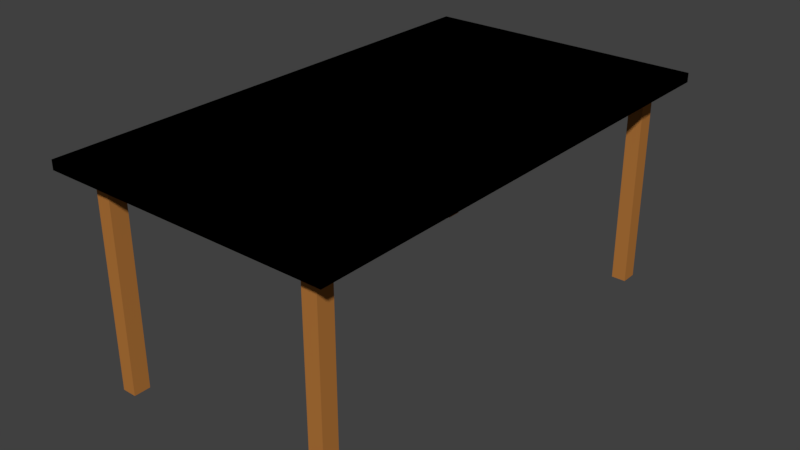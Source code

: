# Source: lowpolytable.blend  (saved by Blender 2.79.0; exported with 4.5.12 LTS)
import bpy
from mathutils import Matrix  # noqa: F401  (used for matrix-valued properties, if any)

bpy.ops.wm.read_factory_settings(use_empty=True)
scene = bpy.context.scene
scene.name = 'Scene'

# ---- collections
col_collection_1 = bpy.data.collections.new('Collection 1'); scene.collection.children.link(col_collection_1)

# ---- materials (node trees are filled in below, after node groups)
mat_material = bpy.data.materials.new('Material')
mat_material.alpha_threshold = 0.0
mat_material.use_transparent_shadow = False
mat_material.diffuse_color = (0.448, 0.1795, 0.04238, 1.0)
mat_material.roughness = 0.5
mat_material.line_color = (0.0, 0.0, 0.0, 1.0)

# ---- material node trees

# ---- world
world_world = bpy.data.worlds.new('World'); scene.world = world_world
world_world.color = (0.05088, 0.05088, 0.05088)
world_world.use_sun_shadow = False
world_world.sun_shadow_jitter_overblur = 0.0
world_world.cycles.sampling_method = 'MANUAL'

# ---- meshes
me_cube = bpy.data.meshes.new('Cube')
me_cube.from_pydata([(1.0, 1.0, -1.0), (-1.0, 1.0, -1.0), (1.0, 1.0, 1.0), (-1.0, 1.0, 1.0), (1.0, -5.96e-08, -1.0), (-1.0, 2.98e-07, -1.0), (1.0, -5.364e-07, 1.0), (-1.0, 1.788e-07, 1.0), (-0.9069, 0.8681, -0.6026), (-0.9069, 0.9344, -0.6026), (-0.8047, 0.8681, -0.6026), (-0.8047, 0.9344, -0.6026), (0.7294, 0.8516, -46.35), (0.7294, 0.8516, -0.6026), (0.7294, 0.9179, -46.35), (0.7294, 0.9179, -0.6026), (0.8316, 0.8516, -46.35), (0.8316, 0.8516, -0.6026), (0.8316, 0.9179, -46.35), (0.8316, 0.9179, -0.6026), (0.8667, 0.9333, -2.812), (-0.8667, 0.9333, -2.812), (-0.8667, 0.0, -2.812), (0.8667, 0.0, -2.812)], [], [(5, 7, 3, 1), (2, 0, 1, 3), (0, 2, 6, 4), (2, 3, 7, 6), (0, 4, 23, 20), (11, 9, 8, 10), (12, 13, 15, 14), (14, 15, 19, 18), (18, 19, 17, 16), (16, 17, 13, 12), (14, 18, 16, 12), (19, 15, 13, 17), (20, 23, 22, 21), (5, 1, 21, 22), (1, 0, 20, 21), (4, 5, 22, 23)])
me_cube.materials.append(mat_material)
me_cube.use_remesh_preserve_volume = False
me_cube.use_remesh_preserve_attributes = False
me_cube.use_mirror_vertex_groups = False
me_cube.update()

# ---- objects
ob_cube = bpy.data.objects.new('Cube', me_cube)

# ---- transforms, parenting, visibility, modifiers, constraints
ob_cube.location = (0.0, 0.0, 1.728)
ob_cube.scale = (1.281, 2.236, 0.04101)
ob_cube.lock_rotations_4d = False
ob_cube.empty_display_type = 'ARROWS'
ob_cube.lineart.crease_threshold = 0.0
_m = ob_cube.modifiers.new('Mirror', 'MIRROR')
_m.use_axis = (True, True, False)
_m.use_clip = True

# ---- collection membership
col_collection_1.objects.link(ob_cube)

# ---- scene / render settings (as saved in the file)
scene.frame_start = 1; scene.frame_end = 250; scene.frame_set(1)
scene.render.engine = 'BLENDER_EEVEE_NEXT'
scene.render.resolution_percentage = 50
scene.render.dither_intensity = 0.0
scene.cycles.use_denoising = False
scene.cycles.samples = 128
scene.cycles.sampling_pattern = 'TABULATED_SOBOL'
scene.cycles.use_adaptive_sampling = False
scene.cycles.use_light_tree = False
scene.cycles.blur_glossy = 0.0
scene.cycles.sample_clamp_indirect = 0.0
scene.view_settings.view_transform = 'Standard'
bpy.context.view_layer.update()

# ---- added for rendering (the .blend has no active camera and no usable light): camera, sun
cam_auto = bpy.data.cameras.new('AutoCamera')
cam_auto.lens = 50.0
cam_auto.sensor_width = 36.0
cam_auto.clip_end = 1000.0
ob_auto_camera = bpy.data.objects.new('AutoCamera', cam_auto)
scene.collection.objects.link(ob_auto_camera)
ob_auto_camera.location = (5.0952, -6.11424, 4.87458)
ob_auto_camera.rotation_euler = (1.09748, -7.21219e-08, 0.694738)
scene.camera = ob_auto_camera
light_auto_sun = bpy.data.lights.new('AutoSun', 'SUN')
light_auto_sun.energy = 3.0
light_auto_sun.angle = 0.0523599
ob_auto_sun = bpy.data.objects.new('AutoSun', light_auto_sun)
scene.collection.objects.link(ob_auto_sun)
ob_auto_sun.rotation_euler = (0.872665, 0.174533, 0.523599)
bpy.context.view_layer.update()
